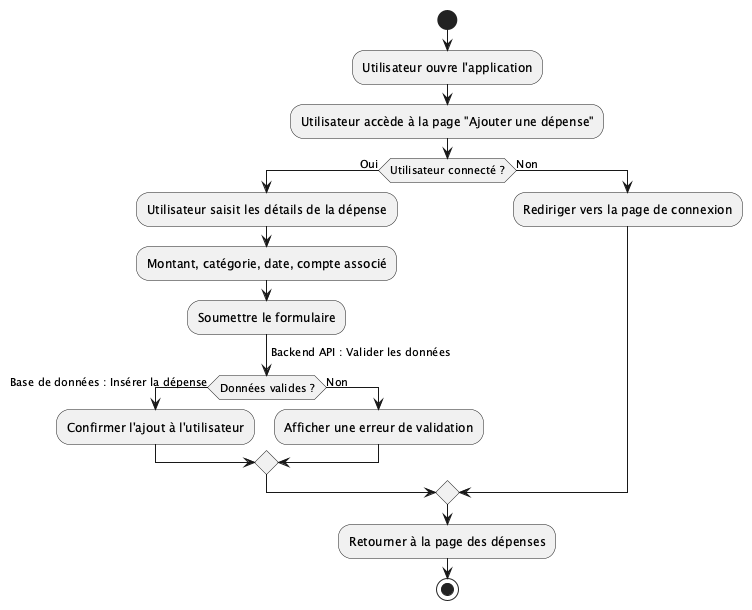

The diagram above was rendered by PlantUML. Its source (embedded in the PNG):
@startuml TopBudget_ActivityDiagram

start
:Utilisateur ouvre l'application;
:Utilisateur accède à la page "Ajouter une dépense";

if (Utilisateur connecté ?) then (Oui)
    :Utilisateur saisit les détails de la dépense;
    :Montant, catégorie, date, compte associé;
    :Soumettre le formulaire;
    -> Backend API : Valider les données;

    if (Données valides ?) then (Oui)
        -> Base de données : Insérer la dépense;
        :Confirmer l'ajout à l'utilisateur;
    else (Non)
        :Afficher une erreur de validation;
    endif
else (Non)
    :Rediriger vers la page de connexion;
endif

:Retourner à la page des dépenses;
stop

@enduml